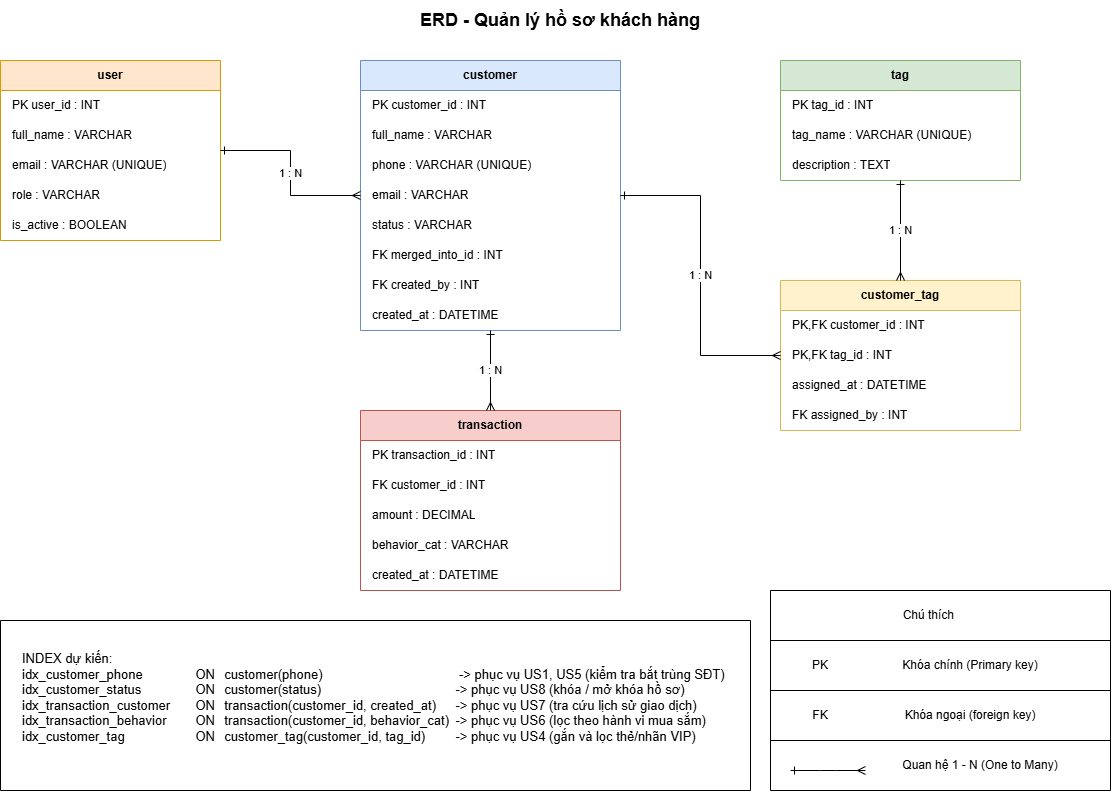

The diagram above was exported from draw.io. Its source (the exported page's mxGraphModel, read from the mxfile embedded in the PNG):
<mxGraphModel dx="1303" dy="1626" grid="1" gridSize="10" guides="1" tooltips="1" connect="1" arrows="1" fold="1" page="1" pageScale="1" pageWidth="1169" pageHeight="827" math="0" shadow="0">
  <root>
    <mxCell id="0" />
    <mxCell id="1" parent="0" />
    <mxCell id="title" parent="1" style="text;html=1;strokeColor=none;fillColor=none;align=center;verticalAlign=middle;whiteSpace=wrap;rounded=0;fontSize=18;fontStyle=1;" value="ERD - Quản lý hồ sơ khách hàng" vertex="1">
      <mxGeometry height="40" width="400" x="380" y="20" as="geometry" />
    </mxCell>
    <mxCell id="user_table" parent="1" style="swimlane;childLayout=stackLayout;horizontal=1;startSize=30;horizontalStack=0;resizeParent=1;resizeParentMax=0;resizeLast=0;collapsible=1;marginBottom=0;whiteSpace=wrap;html=1;fontStyle=1;fillColor=#ffe6cc;strokeColor=#d79b00;rounded=0;glass=0;" value="user" vertex="1">
      <mxGeometry height="180" width="220" x="20" y="80" as="geometry" />
    </mxCell>
    <mxCell id="u1" parent="user_table" style="text;strokeColor=none;fillColor=none;align=left;verticalAlign=middle;spacingLeft=10;spacingRight=10;overflow=hidden;rotatable=0;points=[];portConstraint=eastwest;whiteSpace=wrap;html=1;" value="PK  user_id : INT" vertex="1">
      <mxGeometry height="30" width="220" y="30" as="geometry" />
    </mxCell>
    <mxCell id="u2" parent="user_table" style="text;strokeColor=none;fillColor=none;align=left;verticalAlign=middle;spacingLeft=10;spacingRight=10;overflow=hidden;rotatable=0;points=[];portConstraint=eastwest;whiteSpace=wrap;html=1;" value="     full_name : VARCHAR" vertex="1">
      <mxGeometry height="30" width="220" y="60" as="geometry" />
    </mxCell>
    <mxCell id="u3" parent="user_table" style="text;strokeColor=none;fillColor=none;align=left;verticalAlign=middle;spacingLeft=10;spacingRight=10;overflow=hidden;rotatable=0;points=[];portConstraint=eastwest;whiteSpace=wrap;html=1;" value="     email : VARCHAR (UNIQUE)" vertex="1">
      <mxGeometry height="30" width="220" y="90" as="geometry" />
    </mxCell>
    <mxCell id="u4" parent="user_table" style="text;strokeColor=none;fillColor=none;align=left;verticalAlign=middle;spacingLeft=10;spacingRight=10;overflow=hidden;rotatable=0;points=[];portConstraint=eastwest;whiteSpace=wrap;html=1;" value="     role : VARCHAR" vertex="1">
      <mxGeometry height="30" width="220" y="120" as="geometry" />
    </mxCell>
    <mxCell id="u5" parent="user_table" style="text;strokeColor=none;fillColor=none;align=left;verticalAlign=middle;spacingLeft=10;spacingRight=10;overflow=hidden;rotatable=0;points=[];portConstraint=eastwest;whiteSpace=wrap;html=1;" value="     is_active : BOOLEAN" vertex="1">
      <mxGeometry height="30" width="220" y="150" as="geometry" />
    </mxCell>
    <mxCell id="customer_table" parent="1" style="swimlane;childLayout=stackLayout;horizontal=1;startSize=30;horizontalStack=0;resizeParent=1;resizeParentMax=0;resizeLast=0;collapsible=1;marginBottom=0;whiteSpace=wrap;html=1;fontStyle=1;fillColor=#dae8fc;strokeColor=#6c8ebf;" value="customer" vertex="1">
      <mxGeometry height="270" width="260" x="380" y="80" as="geometry" />
    </mxCell>
    <mxCell id="c1" parent="customer_table" style="text;strokeColor=none;fillColor=none;align=left;verticalAlign=middle;spacingLeft=10;spacingRight=10;overflow=hidden;rotatable=0;points=[];portConstraint=eastwest;whiteSpace=wrap;html=1;" value="PK  customer_id : INT" vertex="1">
      <mxGeometry height="30" width="260" y="30" as="geometry" />
    </mxCell>
    <mxCell id="c2" parent="customer_table" style="text;strokeColor=none;fillColor=none;align=left;verticalAlign=middle;spacingLeft=10;spacingRight=10;overflow=hidden;rotatable=0;points=[];portConstraint=eastwest;whiteSpace=wrap;html=1;" value="     full_name : VARCHAR" vertex="1">
      <mxGeometry height="30" width="260" y="60" as="geometry" />
    </mxCell>
    <mxCell id="c3" parent="customer_table" style="text;strokeColor=none;fillColor=none;align=left;verticalAlign=middle;spacingLeft=10;spacingRight=10;overflow=hidden;rotatable=0;points=[];portConstraint=eastwest;whiteSpace=wrap;html=1;" value="     phone : VARCHAR (UNIQUE)" vertex="1">
      <mxGeometry height="30" width="260" y="90" as="geometry" />
    </mxCell>
    <mxCell id="c4" parent="customer_table" style="text;strokeColor=none;fillColor=none;align=left;verticalAlign=middle;spacingLeft=10;spacingRight=10;overflow=hidden;rotatable=0;points=[];portConstraint=eastwest;whiteSpace=wrap;html=1;" value="     email : VARCHAR" vertex="1">
      <mxGeometry height="30" width="260" y="120" as="geometry" />
    </mxCell>
    <mxCell id="c5" parent="customer_table" style="text;strokeColor=none;fillColor=none;align=left;verticalAlign=middle;spacingLeft=10;spacingRight=10;overflow=hidden;rotatable=0;points=[];portConstraint=eastwest;whiteSpace=wrap;html=1;" value="     status : VARCHAR" vertex="1">
      <mxGeometry height="30" width="260" y="150" as="geometry" />
    </mxCell>
    <mxCell id="c6" parent="customer_table" style="text;strokeColor=none;fillColor=none;align=left;verticalAlign=middle;spacingLeft=10;spacingRight=10;overflow=hidden;rotatable=0;points=[];portConstraint=eastwest;whiteSpace=wrap;html=1;" value="FK  merged_into_id : INT" vertex="1">
      <mxGeometry height="30" width="260" y="180" as="geometry" />
    </mxCell>
    <mxCell id="c7" parent="customer_table" style="text;strokeColor=none;fillColor=none;align=left;verticalAlign=middle;spacingLeft=10;spacingRight=10;overflow=hidden;rotatable=0;points=[];portConstraint=eastwest;whiteSpace=wrap;html=1;" value="FK  created_by : INT" vertex="1">
      <mxGeometry height="30" width="260" y="210" as="geometry" />
    </mxCell>
    <mxCell id="c8" parent="customer_table" style="text;strokeColor=none;fillColor=none;align=left;verticalAlign=middle;spacingLeft=10;spacingRight=10;overflow=hidden;rotatable=0;points=[];portConstraint=eastwest;whiteSpace=wrap;html=1;" value="     created_at : DATETIME" vertex="1">
      <mxGeometry height="30" width="260" y="240" as="geometry" />
    </mxCell>
    <mxCell id="tag_table" parent="1" style="swimlane;childLayout=stackLayout;horizontal=1;startSize=30;horizontalStack=0;resizeParent=1;resizeParentMax=0;resizeLast=0;collapsible=1;marginBottom=0;whiteSpace=wrap;html=1;fontStyle=1;fillColor=#d5e8d4;strokeColor=#82b366;" value="tag" vertex="1">
      <mxGeometry height="120" width="240" x="800" y="80" as="geometry" />
    </mxCell>
    <mxCell id="t1" parent="tag_table" style="text;strokeColor=none;fillColor=none;align=left;verticalAlign=middle;spacingLeft=10;spacingRight=10;overflow=hidden;rotatable=0;points=[];portConstraint=eastwest;whiteSpace=wrap;html=1;" value="PK  tag_id : INT" vertex="1">
      <mxGeometry height="30" width="240" y="30" as="geometry" />
    </mxCell>
    <mxCell id="t2" parent="tag_table" style="text;strokeColor=none;fillColor=none;align=left;verticalAlign=middle;spacingLeft=10;spacingRight=10;overflow=hidden;rotatable=0;points=[];portConstraint=eastwest;whiteSpace=wrap;html=1;" value="     tag_name : VARCHAR (UNIQUE)" vertex="1">
      <mxGeometry height="30" width="240" y="60" as="geometry" />
    </mxCell>
    <mxCell id="t3" parent="tag_table" style="text;strokeColor=none;fillColor=none;align=left;verticalAlign=middle;spacingLeft=10;spacingRight=10;overflow=hidden;rotatable=0;points=[];portConstraint=eastwest;whiteSpace=wrap;html=1;" value="     description : TEXT" vertex="1">
      <mxGeometry height="30" width="240" y="90" as="geometry" />
    </mxCell>
    <mxCell id="customer_tag_table" parent="1" style="swimlane;childLayout=stackLayout;horizontal=1;startSize=30;horizontalStack=0;resizeParent=1;resizeParentMax=0;resizeLast=0;collapsible=1;marginBottom=0;whiteSpace=wrap;html=1;fontStyle=1;fillColor=#fff2cc;strokeColor=#d6b656;" value="customer_tag" vertex="1">
      <mxGeometry height="150" width="240" x="800" y="300" as="geometry" />
    </mxCell>
    <mxCell id="ct1" parent="customer_tag_table" style="text;strokeColor=none;fillColor=none;align=left;verticalAlign=middle;spacingLeft=10;spacingRight=10;overflow=hidden;rotatable=0;points=[];portConstraint=eastwest;whiteSpace=wrap;html=1;" value="PK,FK  customer_id : INT" vertex="1">
      <mxGeometry height="30" width="240" y="30" as="geometry" />
    </mxCell>
    <mxCell id="ct2" parent="customer_tag_table" style="text;strokeColor=none;fillColor=none;align=left;verticalAlign=middle;spacingLeft=10;spacingRight=10;overflow=hidden;rotatable=0;points=[];portConstraint=eastwest;whiteSpace=wrap;html=1;" value="PK,FK  tag_id : INT" vertex="1">
      <mxGeometry height="30" width="240" y="60" as="geometry" />
    </mxCell>
    <mxCell id="ct3" parent="customer_tag_table" style="text;strokeColor=none;fillColor=none;align=left;verticalAlign=middle;spacingLeft=10;spacingRight=10;overflow=hidden;rotatable=0;points=[];portConstraint=eastwest;whiteSpace=wrap;html=1;" value="       assigned_at : DATETIME" vertex="1">
      <mxGeometry height="30" width="240" y="90" as="geometry" />
    </mxCell>
    <mxCell id="ct4" parent="customer_tag_table" style="text;strokeColor=none;fillColor=none;align=left;verticalAlign=middle;spacingLeft=10;spacingRight=10;overflow=hidden;rotatable=0;points=[];portConstraint=eastwest;whiteSpace=wrap;html=1;" value="FK     assigned_by : INT" vertex="1">
      <mxGeometry height="30" width="240" y="120" as="geometry" />
    </mxCell>
    <mxCell id="transaction_table" parent="1" style="swimlane;childLayout=stackLayout;horizontal=1;startSize=30;horizontalStack=0;resizeParent=1;resizeParentMax=0;resizeLast=0;collapsible=1;marginBottom=0;whiteSpace=wrap;html=1;fontStyle=1;fillColor=#f8cecc;strokeColor=#b85450;" value="transaction" vertex="1">
      <mxGeometry height="180" width="260" x="380" y="430" as="geometry" />
    </mxCell>
    <mxCell id="tr1" parent="transaction_table" style="text;strokeColor=none;fillColor=none;align=left;verticalAlign=middle;spacingLeft=10;spacingRight=10;overflow=hidden;rotatable=0;points=[];portConstraint=eastwest;whiteSpace=wrap;html=1;" value="PK  transaction_id : INT" vertex="1">
      <mxGeometry height="30" width="260" y="30" as="geometry" />
    </mxCell>
    <mxCell id="tr2" parent="transaction_table" style="text;strokeColor=none;fillColor=none;align=left;verticalAlign=middle;spacingLeft=10;spacingRight=10;overflow=hidden;rotatable=0;points=[];portConstraint=eastwest;whiteSpace=wrap;html=1;" value="FK  customer_id : INT" vertex="1">
      <mxGeometry height="30" width="260" y="60" as="geometry" />
    </mxCell>
    <mxCell id="tr3" parent="transaction_table" style="text;strokeColor=none;fillColor=none;align=left;verticalAlign=middle;spacingLeft=10;spacingRight=10;overflow=hidden;rotatable=0;points=[];portConstraint=eastwest;whiteSpace=wrap;html=1;" value="     amount : DECIMAL" vertex="1">
      <mxGeometry height="30" width="260" y="90" as="geometry" />
    </mxCell>
    <mxCell id="tr4" parent="transaction_table" style="text;strokeColor=none;fillColor=none;align=left;verticalAlign=middle;spacingLeft=10;spacingRight=10;overflow=hidden;rotatable=0;points=[];portConstraint=eastwest;whiteSpace=wrap;html=1;" value="     behavior_cat : VARCHAR" vertex="1">
      <mxGeometry height="30" width="260" y="120" as="geometry" />
    </mxCell>
    <mxCell id="tr5" parent="transaction_table" style="text;strokeColor=none;fillColor=none;align=left;verticalAlign=middle;spacingLeft=10;spacingRight=10;overflow=hidden;rotatable=0;points=[];portConstraint=eastwest;whiteSpace=wrap;html=1;" value="     created_at : DATETIME" vertex="1">
      <mxGeometry height="30" width="260" y="150" as="geometry" />
    </mxCell>
    <mxCell id="edge1" edge="1" parent="1" source="user_table" style="edgeStyle=orthogonalEdgeStyle;rounded=0;orthogonalLoop=1;jettySize=auto;html=1;startArrow=ERone;startFill=0;endArrow=ERmany;endFill=0;" target="customer_table" value="1 : N">
      <mxGeometry relative="1" x="0.0054" as="geometry" />
    </mxCell>
    <mxCell id="edge2" edge="1" parent="1" source="customer_table" style="edgeStyle=orthogonalEdgeStyle;rounded=0;orthogonalLoop=1;jettySize=auto;html=1;startArrow=ERone;startFill=0;endArrow=ERmany;endFill=0;" target="customer_tag_table" value="1 : N">
      <mxGeometry relative="1" as="geometry" />
    </mxCell>
    <mxCell id="edge3" edge="1" parent="1" source="tag_table" style="edgeStyle=orthogonalEdgeStyle;rounded=0;orthogonalLoop=1;jettySize=auto;html=1;startArrow=ERone;startFill=0;endArrow=ERmany;endFill=0;" target="customer_tag_table" value="1 : N">
      <mxGeometry relative="1" as="geometry" />
    </mxCell>
    <mxCell id="edge4" edge="1" parent="1" source="customer_table" style="edgeStyle=orthogonalEdgeStyle;rounded=0;orthogonalLoop=1;jettySize=auto;html=1;startArrow=ERone;startFill=0;endArrow=ERmany;endFill=0;" target="transaction_table" value="1 : N">
      <mxGeometry relative="1" as="geometry" />
    </mxCell>
    <mxCell id="SmnpNqSpiuOy5D-E4C5k-2" parent="1" style="swimlane;startSize=0;" value="" vertex="1">
      <mxGeometry height="170" width="750" x="20" y="640" as="geometry" />
    </mxCell>
    <mxCell id="SmnpNqSpiuOy5D-E4C5k-1" parent="SmnpNqSpiuOy5D-E4C5k-2" style="text;html=1;whiteSpace=wrap;strokeColor=none;fillColor=none;align=left;verticalAlign=middle;rounded=0;horizontal=1;fontSize=13;" value="INDEX dự kiến:&lt;br&gt;  idx_customer_phone &lt;span style=&quot;white-space: pre;&quot;&gt;&#09;&lt;span style=&quot;white-space: pre;&quot;&gt;&#09;&lt;/span&gt;&lt;/span&gt;ON &lt;span style=&quot;white-space: pre;&quot;&gt;&#09;&lt;/span&gt;customer(phone) &lt;span style=&quot;white-space: pre;&quot;&gt;&#09;&lt;/span&gt; &lt;span style=&quot;white-space: pre;&quot;&gt;&#09;&lt;/span&gt;&lt;span style=&quot;white-space: pre;&quot;&gt;&#09;&lt;/span&gt;&lt;span style=&quot;white-space: pre;&quot;&gt;&#09;&lt;/span&gt;&lt;span style=&quot;white-space: pre;&quot;&gt;&#09;&lt;/span&gt;                      -&amp;gt; phục vụ US1, US5 (kiểm tra bắt trùng SĐT)&lt;br&gt;  idx_customer_status&lt;span style=&quot;white-space: pre;&quot;&gt;&#09;&lt;span style=&quot;white-space: pre;&quot;&gt;&#09;&lt;/span&gt;&lt;/span&gt;ON &lt;span style=&quot;white-space: pre;&quot;&gt;&#09;&lt;/span&gt;customer(status) &lt;span style=&quot;white-space: pre;&quot;&gt;&#09;&lt;/span&gt; &lt;span style=&quot;white-space: pre;&quot;&gt;&#09;&lt;/span&gt;&lt;span style=&quot;white-space: pre;&quot;&gt;&#09;&lt;/span&gt;&lt;span style=&quot;white-space: pre;&quot;&gt;&#09;&lt;/span&gt;&lt;span style=&quot;white-space: pre;&quot;&gt;&#09;&lt;/span&gt;-&amp;gt; phục vụ US8 (khóa / mở khóa hồ sơ)&lt;br&gt;  idx_transaction_customer &lt;span style=&quot;white-space: pre;&quot;&gt;&#09;&lt;/span&gt;ON &lt;span style=&quot;white-space: pre;&quot;&gt;&#09;&lt;/span&gt;transaction(customer_id, created_at) &lt;span style=&quot;white-space: pre;&quot;&gt;&#09;&lt;/span&gt;-&amp;gt; phục vụ US7 (tra cứu lịch sử giao dịch)&lt;br&gt;  idx_transaction_behavior &lt;span style=&quot;white-space: pre;&quot;&gt;&#09;&lt;/span&gt;ON &lt;span style=&quot;white-space: pre;&quot;&gt;&#09;&lt;/span&gt;transaction(customer_id, behavior_cat) &lt;span style=&quot;white-space: pre;&quot;&gt;&#09;&lt;/span&gt;-&amp;gt; phục vụ US6 (lọc theo hành vi mua sắm)&lt;br&gt;  idx_customer_tag &lt;span style=&quot;white-space: pre;&quot;&gt;&#09;&lt;/span&gt; &lt;span style=&quot;white-space: pre;&quot;&gt;&#09;&lt;/span&gt;&lt;span style=&quot;white-space: pre;&quot;&gt;&#09;&lt;/span&gt;ON &lt;span style=&quot;white-space: pre;&quot;&gt;&#09;&lt;/span&gt;customer_tag(customer_id, tag_id) &lt;span style=&quot;white-space: pre;&quot;&gt;&#09;&lt;/span&gt;-&amp;gt; phục vụ US4 (gắn và lọc thẻ/nhãn VIP)&lt;div&gt;&lt;br/&gt;&lt;/div&gt;" vertex="1">
      <mxGeometry height="130" width="740" x="20" y="20" as="geometry" />
    </mxCell>
    <mxCell id="R2SNdD1UgoRA8yVXBK8--1" parent="1" style="swimlane;startSize=0;" value="" vertex="1">
      <mxGeometry height="200" width="340" x="790" y="610" as="geometry" />
    </mxCell>
    <mxCell id="R2SNdD1UgoRA8yVXBK8--6" parent="R2SNdD1UgoRA8yVXBK8--1" style="text;html=1;whiteSpace=wrap;strokeColor=none;fillColor=none;align=center;verticalAlign=middle;rounded=0;" value="PK" vertex="1">
      <mxGeometry height="30" width="60" x="20" y="60" as="geometry" />
    </mxCell>
    <mxCell id="R2SNdD1UgoRA8yVXBK8--7" parent="R2SNdD1UgoRA8yVXBK8--1" style="text;html=1;whiteSpace=wrap;strokeColor=none;fillColor=none;align=center;verticalAlign=middle;rounded=0;" value="Khóa chính (Primary key)" vertex="1">
      <mxGeometry height="30" width="200" x="100" y="60" as="geometry" />
    </mxCell>
    <mxCell id="R2SNdD1UgoRA8yVXBK8--8" parent="R2SNdD1UgoRA8yVXBK8--1" style="text;html=1;whiteSpace=wrap;strokeColor=none;fillColor=none;align=center;verticalAlign=middle;rounded=0;" value="FK" vertex="1">
      <mxGeometry height="30" width="60" x="20" y="110" as="geometry" />
    </mxCell>
    <mxCell id="R2SNdD1UgoRA8yVXBK8--9" parent="R2SNdD1UgoRA8yVXBK8--1" style="text;html=1;whiteSpace=wrap;strokeColor=none;fillColor=none;align=center;verticalAlign=middle;rounded=0;" value="Khóa ngoại (foreign key)" vertex="1">
      <mxGeometry height="30" width="200" x="100" y="110" as="geometry" />
    </mxCell>
    <mxCell id="R2SNdD1UgoRA8yVXBK8--10" edge="1" parent="R2SNdD1UgoRA8yVXBK8--1" style="edgeStyle=entityRelationEdgeStyle;fontSize=12;html=1;endArrow=ERmany;rounded=0;startArrow=ERone;startFill=0;" value="">
      <mxGeometry height="100" relative="1" width="100" as="geometry">
        <mxPoint x="20" y="180" as="sourcePoint" />
        <mxPoint x="95" y="180" as="targetPoint" />
      </mxGeometry>
    </mxCell>
    <mxCell id="R2SNdD1UgoRA8yVXBK8--11" parent="R2SNdD1UgoRA8yVXBK8--1" style="text;html=1;whiteSpace=wrap;strokeColor=none;fillColor=none;align=center;verticalAlign=middle;rounded=0;" value="Quan hệ 1 - N (One to Many)" vertex="1">
      <mxGeometry height="30" width="200" x="110" y="160" as="geometry" />
    </mxCell>
    <mxCell id="R2SNdD1UgoRA8yVXBK8--13" parent="R2SNdD1UgoRA8yVXBK8--1" style="text;html=1;whiteSpace=wrap;strokeColor=none;fillColor=none;align=center;verticalAlign=middle;rounded=0;" value="Chú thích&amp;nbsp;" vertex="1">
      <mxGeometry height="30" width="60" x="130" y="10" as="geometry" />
    </mxCell>
    <mxCell id="R2SNdD1UgoRA8yVXBK8--3" edge="1" parent="1" source="R2SNdD1UgoRA8yVXBK8--1" style="endArrow=none;html=1;rounded=0;entryX=1;entryY=0.25;entryDx=0;entryDy=0;exitX=0;exitY=0.25;exitDx=0;exitDy=0;" target="R2SNdD1UgoRA8yVXBK8--1" value="">
      <mxGeometry height="50" relative="1" width="50" as="geometry">
        <mxPoint x="660" y="620" as="sourcePoint" />
        <mxPoint x="710" y="570" as="targetPoint" />
      </mxGeometry>
    </mxCell>
    <mxCell id="R2SNdD1UgoRA8yVXBK8--4" edge="1" parent="1" source="R2SNdD1UgoRA8yVXBK8--1" style="endArrow=none;html=1;rounded=0;entryX=1;entryY=0.5;entryDx=0;entryDy=0;exitX=0;exitY=0.5;exitDx=0;exitDy=0;" target="R2SNdD1UgoRA8yVXBK8--1" value="">
      <mxGeometry height="50" relative="1" width="50" as="geometry">
        <mxPoint x="660" y="620" as="sourcePoint" />
        <mxPoint x="710" y="570" as="targetPoint" />
      </mxGeometry>
    </mxCell>
    <mxCell id="R2SNdD1UgoRA8yVXBK8--5" edge="1" parent="1" source="R2SNdD1UgoRA8yVXBK8--1" style="endArrow=none;html=1;rounded=0;entryX=1;entryY=0.75;entryDx=0;entryDy=0;exitX=0;exitY=0.75;exitDx=0;exitDy=0;" target="R2SNdD1UgoRA8yVXBK8--1" value="">
      <mxGeometry height="50" relative="1" width="50" as="geometry">
        <mxPoint x="660" y="620" as="sourcePoint" />
        <mxPoint x="710" y="570" as="targetPoint" />
      </mxGeometry>
    </mxCell>
  </root>
</mxGraphModel>